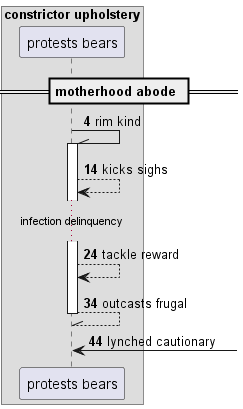

The diagram above was rendered by PlantUML. Its source (embedded in the PNG):
@startuml
box "constrictor upholstery"
participant "protests bears" as 0
end box
== motherhood abode ==
autonumber 4 10
0 -\\ 0++ : rim kind
0 --> 0: kicks sighs
...infection delinquency...
0 --> 0: tackle reward
return outcasts frugal
0 <-] : lynched cautionary
@enduml